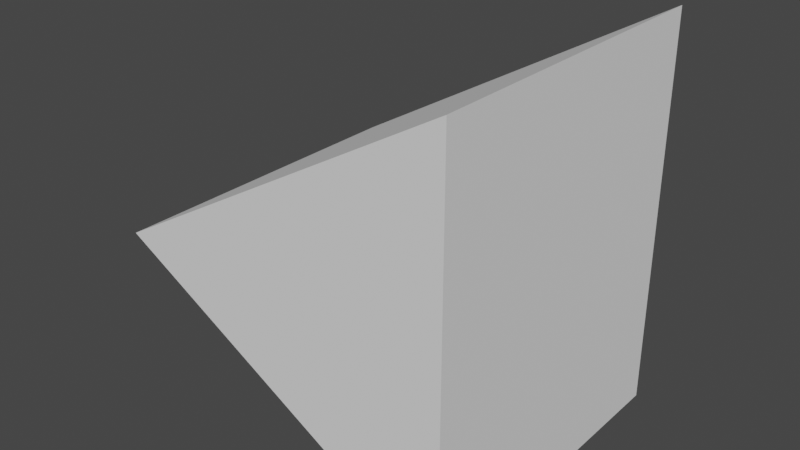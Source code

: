 # Source: OctahedronBase.blend  (saved by Blender 2.92.15; exported with 4.5.12 LTS)
import bpy
from mathutils import Matrix  # noqa: F401  (used for matrix-valued properties, if any)

bpy.ops.wm.read_factory_settings(use_empty=True)
scene = bpy.context.scene
scene.name = 'Scene'

# ---- collections
col_collection = bpy.data.collections.new('Collection'); scene.collection.children.link(col_collection)

# ---- world
world_world = bpy.data.worlds.new('World'); scene.world = world_world
world_world.use_nodes = True; world_world.node_tree.nodes.clear()
_N = world_world.node_tree.nodes; _L = world_world.node_tree.links
n0 = _N.new('ShaderNodeOutputWorld'); n0.name = 'World Output'; n0.location = (300, 300)
n1 = _N.new('ShaderNodeBackground'); n1.name = 'Background'; n1.location = (10, 300)
n1.inputs[0].default_value = (0.05088, 0.05088, 0.05088, 1.0)
_L.new(n1.outputs[0], n0.inputs[0])
n0.is_active_output = True
world_world.color = (0.05088, 0.05088, 0.05088)
world_world.use_sun_shadow = False
world_world.sun_shadow_jitter_overblur = 0.0

# ---- meshes
me_solid = bpy.data.meshes.new('Solid')
me_solid.from_pydata([(-0.4976, 0.3484, -9.538e-17), (0.2464, 0.3519, 0.4296), (0.2464, 0.3519, -0.4296), (0.2496, -0.3481, 0.4296), (0.2496, -0.3481, -0.4296), (-0.4944, -0.3515, 2.448e-08)], [], [(2, 0, 1), (4, 3, 5), (0, 5, 3, 1), (2, 4, 5, 0), (1, 3, 4, 2)])
me_solid.use_remesh_fix_poles = True
me_solid.use_remesh_preserve_attributes = False
me_solid.update()

# ---- objects
ob_octahedronbase = bpy.data.objects.new('OctahedronBase', me_solid)

# ---- transforms, parenting, visibility, modifiers, constraints
ob_octahedronbase.location = (0.0, 0.0, 0.0)
ob_octahedronbase.lineart.crease_threshold = 0.0

# ---- collection membership
col_collection.objects.link(ob_octahedronbase)

# ---- scene / render settings (as saved in the file)
scene.frame_start = 1; scene.frame_end = 250; scene.frame_set(1)
scene.render.engine = 'BLENDER_EEVEE_NEXT'
scene.cycles.use_denoising = False
scene.cycles.samples = 128
scene.cycles.sampling_pattern = 'TABULATED_SOBOL'
scene.cycles.use_adaptive_sampling = False
scene.cycles.use_light_tree = False
scene.view_settings.view_transform = 'Filmic'
bpy.context.view_layer.update()

# ---- added for rendering (the .blend has no active camera and no usable light): camera, sun
cam_auto = bpy.data.cameras.new('AutoCamera')
cam_auto.lens = 50.0
cam_auto.sensor_width = 36.0
cam_auto.clip_end = 1000.0
ob_auto_camera = bpy.data.objects.new('AutoCamera', cam_auto)
scene.collection.objects.link(ob_auto_camera)
ob_auto_camera.location = (1.11431, -1.48581, 0.990655)
ob_auto_camera.rotation_euler = (1.09748, -7.21219e-08, 0.694738)
scene.camera = ob_auto_camera
light_auto_sun = bpy.data.lights.new('AutoSun', 'SUN')
light_auto_sun.energy = 3.0
light_auto_sun.angle = 0.0523599
ob_auto_sun = bpy.data.objects.new('AutoSun', light_auto_sun)
scene.collection.objects.link(ob_auto_sun)
ob_auto_sun.rotation_euler = (0.872665, 0.174533, 0.523599)
bpy.context.view_layer.update()
